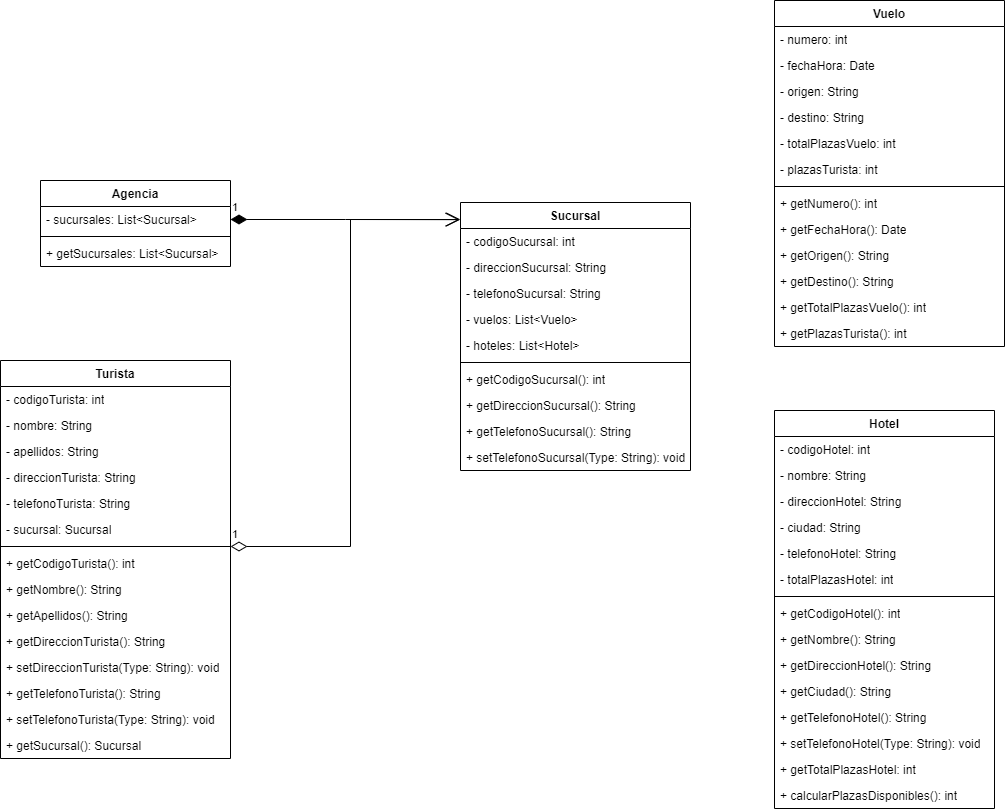

The diagram above was exported from draw.io. Its source (the exported page's mxGraphModel, read from the mxfile embedded in the PNG):
<mxGraphModel dx="1877" dy="1760" grid="1" gridSize="10" guides="1" tooltips="1" connect="1" arrows="1" fold="1" page="1" pageScale="1" pageWidth="827" pageHeight="1169" background="#ffffff" math="0" shadow="0">
  <root>
    <mxCell id="0" />
    <mxCell id="1" parent="0" />
    <mxCell id="PugwHVmr-toZBCg0w4ZN-1" value="Agencia" style="swimlane;fontStyle=1;align=center;verticalAlign=top;childLayout=stackLayout;horizontal=1;startSize=26;horizontalStack=0;resizeParent=1;resizeParentMax=0;resizeLast=0;collapsible=1;marginBottom=0;whiteSpace=wrap;html=1;" vertex="1" parent="1">
      <mxGeometry x="-320" y="140" width="190" height="86" as="geometry" />
    </mxCell>
    <mxCell id="PugwHVmr-toZBCg0w4ZN-2" value="- sucursales: List&amp;lt;Sucursal&amp;gt;" style="text;strokeColor=none;fillColor=none;align=left;verticalAlign=top;spacingLeft=4;spacingRight=4;overflow=hidden;rotatable=0;points=[[0,0.5],[1,0.5]];portConstraint=eastwest;whiteSpace=wrap;html=1;" vertex="1" parent="PugwHVmr-toZBCg0w4ZN-1">
      <mxGeometry y="26" width="190" height="26" as="geometry" />
    </mxCell>
    <mxCell id="PugwHVmr-toZBCg0w4ZN-3" value="" style="line;strokeWidth=1;fillColor=none;align=left;verticalAlign=middle;spacingTop=-1;spacingLeft=3;spacingRight=3;rotatable=0;labelPosition=right;points=[];portConstraint=eastwest;strokeColor=inherit;" vertex="1" parent="PugwHVmr-toZBCg0w4ZN-1">
      <mxGeometry y="52" width="190" height="8" as="geometry" />
    </mxCell>
    <mxCell id="PugwHVmr-toZBCg0w4ZN-4" value="+ getSucursales: List&amp;lt;Sucursal&amp;gt;" style="text;strokeColor=none;fillColor=none;align=left;verticalAlign=top;spacingLeft=4;spacingRight=4;overflow=hidden;rotatable=0;points=[[0,0.5],[1,0.5]];portConstraint=eastwest;whiteSpace=wrap;html=1;" vertex="1" parent="PugwHVmr-toZBCg0w4ZN-1">
      <mxGeometry y="60" width="190" height="26" as="geometry" />
    </mxCell>
    <mxCell id="PugwHVmr-toZBCg0w4ZN-5" value="Sucursal" style="swimlane;fontStyle=1;align=center;verticalAlign=top;childLayout=stackLayout;horizontal=1;startSize=26;horizontalStack=0;resizeParent=1;resizeParentMax=0;resizeLast=0;collapsible=1;marginBottom=0;whiteSpace=wrap;html=1;" vertex="1" parent="1">
      <mxGeometry x="100" y="162" width="230" height="268" as="geometry" />
    </mxCell>
    <mxCell id="PugwHVmr-toZBCg0w4ZN-6" value="- codigoSucursal: int" style="text;strokeColor=none;fillColor=none;align=left;verticalAlign=top;spacingLeft=4;spacingRight=4;overflow=hidden;rotatable=0;points=[[0,0.5],[1,0.5]];portConstraint=eastwest;whiteSpace=wrap;html=1;" vertex="1" parent="PugwHVmr-toZBCg0w4ZN-5">
      <mxGeometry y="26" width="230" height="26" as="geometry" />
    </mxCell>
    <mxCell id="PugwHVmr-toZBCg0w4ZN-9" value="- direccionSucursal: String" style="text;strokeColor=none;fillColor=none;align=left;verticalAlign=top;spacingLeft=4;spacingRight=4;overflow=hidden;rotatable=0;points=[[0,0.5],[1,0.5]];portConstraint=eastwest;whiteSpace=wrap;html=1;" vertex="1" parent="PugwHVmr-toZBCg0w4ZN-5">
      <mxGeometry y="52" width="230" height="26" as="geometry" />
    </mxCell>
    <mxCell id="PugwHVmr-toZBCg0w4ZN-78" value="- telefonoSucursal: String" style="text;strokeColor=none;fillColor=none;align=left;verticalAlign=top;spacingLeft=4;spacingRight=4;overflow=hidden;rotatable=0;points=[[0,0.5],[1,0.5]];portConstraint=eastwest;whiteSpace=wrap;html=1;" vertex="1" parent="PugwHVmr-toZBCg0w4ZN-5">
      <mxGeometry y="78" width="230" height="26" as="geometry" />
    </mxCell>
    <mxCell id="PugwHVmr-toZBCg0w4ZN-77" value="- vuelos: List&amp;lt;Vuelo&amp;gt;" style="text;strokeColor=none;fillColor=none;align=left;verticalAlign=top;spacingLeft=4;spacingRight=4;overflow=hidden;rotatable=0;points=[[0,0.5],[1,0.5]];portConstraint=eastwest;whiteSpace=wrap;html=1;" vertex="1" parent="PugwHVmr-toZBCg0w4ZN-5">
      <mxGeometry y="104" width="230" height="26" as="geometry" />
    </mxCell>
    <mxCell id="PugwHVmr-toZBCg0w4ZN-10" value="- hoteles: List&amp;lt;Hotel&amp;gt;" style="text;strokeColor=none;fillColor=none;align=left;verticalAlign=top;spacingLeft=4;spacingRight=4;overflow=hidden;rotatable=0;points=[[0,0.5],[1,0.5]];portConstraint=eastwest;whiteSpace=wrap;html=1;" vertex="1" parent="PugwHVmr-toZBCg0w4ZN-5">
      <mxGeometry y="130" width="230" height="26" as="geometry" />
    </mxCell>
    <mxCell id="PugwHVmr-toZBCg0w4ZN-7" value="" style="line;strokeWidth=1;fillColor=none;align=left;verticalAlign=middle;spacingTop=-1;spacingLeft=3;spacingRight=3;rotatable=0;labelPosition=right;points=[];portConstraint=eastwest;strokeColor=inherit;" vertex="1" parent="PugwHVmr-toZBCg0w4ZN-5">
      <mxGeometry y="156" width="230" height="8" as="geometry" />
    </mxCell>
    <mxCell id="PugwHVmr-toZBCg0w4ZN-8" value="+ getCodigoSucursal(): int" style="text;strokeColor=none;fillColor=none;align=left;verticalAlign=top;spacingLeft=4;spacingRight=4;overflow=hidden;rotatable=0;points=[[0,0.5],[1,0.5]];portConstraint=eastwest;whiteSpace=wrap;html=1;" vertex="1" parent="PugwHVmr-toZBCg0w4ZN-5">
      <mxGeometry y="164" width="230" height="26" as="geometry" />
    </mxCell>
    <mxCell id="PugwHVmr-toZBCg0w4ZN-46" value="+ getDireccionSucursal(): String" style="text;strokeColor=none;fillColor=none;align=left;verticalAlign=top;spacingLeft=4;spacingRight=4;overflow=hidden;rotatable=0;points=[[0,0.5],[1,0.5]];portConstraint=eastwest;whiteSpace=wrap;html=1;" vertex="1" parent="PugwHVmr-toZBCg0w4ZN-5">
      <mxGeometry y="190" width="230" height="26" as="geometry" />
    </mxCell>
    <mxCell id="PugwHVmr-toZBCg0w4ZN-45" value="+ getTelefonoSucursal(): String" style="text;strokeColor=none;fillColor=none;align=left;verticalAlign=top;spacingLeft=4;spacingRight=4;overflow=hidden;rotatable=0;points=[[0,0.5],[1,0.5]];portConstraint=eastwest;whiteSpace=wrap;html=1;" vertex="1" parent="PugwHVmr-toZBCg0w4ZN-5">
      <mxGeometry y="216" width="230" height="26" as="geometry" />
    </mxCell>
    <mxCell id="PugwHVmr-toZBCg0w4ZN-47" value="+ setTelefonoSucursal(Type: String): void" style="text;strokeColor=none;fillColor=none;align=left;verticalAlign=top;spacingLeft=4;spacingRight=4;overflow=hidden;rotatable=0;points=[[0,0.5],[1,0.5]];portConstraint=eastwest;whiteSpace=wrap;html=1;" vertex="1" parent="PugwHVmr-toZBCg0w4ZN-5">
      <mxGeometry y="242" width="230" height="26" as="geometry" />
    </mxCell>
    <mxCell id="PugwHVmr-toZBCg0w4ZN-11" value="Hotel" style="swimlane;fontStyle=1;align=center;verticalAlign=top;childLayout=stackLayout;horizontal=1;startSize=26;horizontalStack=0;resizeParent=1;resizeParentMax=0;resizeLast=0;collapsible=1;marginBottom=0;whiteSpace=wrap;html=1;" vertex="1" parent="1">
      <mxGeometry x="414" y="370" width="220" height="398" as="geometry" />
    </mxCell>
    <mxCell id="PugwHVmr-toZBCg0w4ZN-12" value="- codigoHotel: int" style="text;strokeColor=none;fillColor=none;align=left;verticalAlign=top;spacingLeft=4;spacingRight=4;overflow=hidden;rotatable=0;points=[[0,0.5],[1,0.5]];portConstraint=eastwest;whiteSpace=wrap;html=1;" vertex="1" parent="PugwHVmr-toZBCg0w4ZN-11">
      <mxGeometry y="26" width="220" height="26" as="geometry" />
    </mxCell>
    <mxCell id="PugwHVmr-toZBCg0w4ZN-16" value="- nombre: String" style="text;strokeColor=none;fillColor=none;align=left;verticalAlign=top;spacingLeft=4;spacingRight=4;overflow=hidden;rotatable=0;points=[[0,0.5],[1,0.5]];portConstraint=eastwest;whiteSpace=wrap;html=1;" vertex="1" parent="PugwHVmr-toZBCg0w4ZN-11">
      <mxGeometry y="52" width="220" height="26" as="geometry" />
    </mxCell>
    <mxCell id="PugwHVmr-toZBCg0w4ZN-17" value="- direccionHotel: String" style="text;strokeColor=none;fillColor=none;align=left;verticalAlign=top;spacingLeft=4;spacingRight=4;overflow=hidden;rotatable=0;points=[[0,0.5],[1,0.5]];portConstraint=eastwest;whiteSpace=wrap;html=1;" vertex="1" parent="PugwHVmr-toZBCg0w4ZN-11">
      <mxGeometry y="78" width="220" height="26" as="geometry" />
    </mxCell>
    <mxCell id="PugwHVmr-toZBCg0w4ZN-18" value="- ciudad: String" style="text;strokeColor=none;fillColor=none;align=left;verticalAlign=top;spacingLeft=4;spacingRight=4;overflow=hidden;rotatable=0;points=[[0,0.5],[1,0.5]];portConstraint=eastwest;whiteSpace=wrap;html=1;" vertex="1" parent="PugwHVmr-toZBCg0w4ZN-11">
      <mxGeometry y="104" width="220" height="26" as="geometry" />
    </mxCell>
    <mxCell id="PugwHVmr-toZBCg0w4ZN-19" value="- telefonoHotel: String" style="text;strokeColor=none;fillColor=none;align=left;verticalAlign=top;spacingLeft=4;spacingRight=4;overflow=hidden;rotatable=0;points=[[0,0.5],[1,0.5]];portConstraint=eastwest;whiteSpace=wrap;html=1;" vertex="1" parent="PugwHVmr-toZBCg0w4ZN-11">
      <mxGeometry y="130" width="220" height="26" as="geometry" />
    </mxCell>
    <mxCell id="PugwHVmr-toZBCg0w4ZN-15" value="- totalPlazasHotel: int" style="text;strokeColor=none;fillColor=none;align=left;verticalAlign=top;spacingLeft=4;spacingRight=4;overflow=hidden;rotatable=0;points=[[0,0.5],[1,0.5]];portConstraint=eastwest;whiteSpace=wrap;html=1;" vertex="1" parent="PugwHVmr-toZBCg0w4ZN-11">
      <mxGeometry y="156" width="220" height="26" as="geometry" />
    </mxCell>
    <mxCell id="PugwHVmr-toZBCg0w4ZN-13" value="" style="line;strokeWidth=1;fillColor=none;align=left;verticalAlign=middle;spacingTop=-1;spacingLeft=3;spacingRight=3;rotatable=0;labelPosition=right;points=[];portConstraint=eastwest;strokeColor=inherit;" vertex="1" parent="PugwHVmr-toZBCg0w4ZN-11">
      <mxGeometry y="182" width="220" height="8" as="geometry" />
    </mxCell>
    <mxCell id="PugwHVmr-toZBCg0w4ZN-59" value="+ getCodigoHotel(): int" style="text;strokeColor=none;fillColor=none;align=left;verticalAlign=top;spacingLeft=4;spacingRight=4;overflow=hidden;rotatable=0;points=[[0,0.5],[1,0.5]];portConstraint=eastwest;whiteSpace=wrap;html=1;" vertex="1" parent="PugwHVmr-toZBCg0w4ZN-11">
      <mxGeometry y="190" width="220" height="26" as="geometry" />
    </mxCell>
    <mxCell id="PugwHVmr-toZBCg0w4ZN-61" value="+ getNombre(): String" style="text;strokeColor=none;fillColor=none;align=left;verticalAlign=top;spacingLeft=4;spacingRight=4;overflow=hidden;rotatable=0;points=[[0,0.5],[1,0.5]];portConstraint=eastwest;whiteSpace=wrap;html=1;" vertex="1" parent="PugwHVmr-toZBCg0w4ZN-11">
      <mxGeometry y="216" width="220" height="26" as="geometry" />
    </mxCell>
    <mxCell id="PugwHVmr-toZBCg0w4ZN-60" value="+ getDireccionHotel(): String" style="text;strokeColor=none;fillColor=none;align=left;verticalAlign=top;spacingLeft=4;spacingRight=4;overflow=hidden;rotatable=0;points=[[0,0.5],[1,0.5]];portConstraint=eastwest;whiteSpace=wrap;html=1;" vertex="1" parent="PugwHVmr-toZBCg0w4ZN-11">
      <mxGeometry y="242" width="220" height="26" as="geometry" />
    </mxCell>
    <mxCell id="PugwHVmr-toZBCg0w4ZN-57" value="+ getCiudad(): String" style="text;strokeColor=none;fillColor=none;align=left;verticalAlign=top;spacingLeft=4;spacingRight=4;overflow=hidden;rotatable=0;points=[[0,0.5],[1,0.5]];portConstraint=eastwest;whiteSpace=wrap;html=1;" vertex="1" parent="PugwHVmr-toZBCg0w4ZN-11">
      <mxGeometry y="268" width="220" height="26" as="geometry" />
    </mxCell>
    <mxCell id="PugwHVmr-toZBCg0w4ZN-62" value="+ getTelefonoHotel(): String" style="text;strokeColor=none;fillColor=none;align=left;verticalAlign=top;spacingLeft=4;spacingRight=4;overflow=hidden;rotatable=0;points=[[0,0.5],[1,0.5]];portConstraint=eastwest;whiteSpace=wrap;html=1;" vertex="1" parent="PugwHVmr-toZBCg0w4ZN-11">
      <mxGeometry y="294" width="220" height="26" as="geometry" />
    </mxCell>
    <mxCell id="PugwHVmr-toZBCg0w4ZN-58" value="+ setTelefonoHotel(Type: String): void" style="text;strokeColor=none;fillColor=none;align=left;verticalAlign=top;spacingLeft=4;spacingRight=4;overflow=hidden;rotatable=0;points=[[0,0.5],[1,0.5]];portConstraint=eastwest;whiteSpace=wrap;html=1;" vertex="1" parent="PugwHVmr-toZBCg0w4ZN-11">
      <mxGeometry y="320" width="220" height="26" as="geometry" />
    </mxCell>
    <mxCell id="PugwHVmr-toZBCg0w4ZN-56" value="+ getTotalPlazasHotel: int" style="text;strokeColor=none;fillColor=none;align=left;verticalAlign=top;spacingLeft=4;spacingRight=4;overflow=hidden;rotatable=0;points=[[0,0.5],[1,0.5]];portConstraint=eastwest;whiteSpace=wrap;html=1;" vertex="1" parent="PugwHVmr-toZBCg0w4ZN-11">
      <mxGeometry y="346" width="220" height="26" as="geometry" />
    </mxCell>
    <mxCell id="PugwHVmr-toZBCg0w4ZN-14" value="+ calcularPlazasDisponibles(): int" style="text;strokeColor=none;fillColor=none;align=left;verticalAlign=top;spacingLeft=4;spacingRight=4;overflow=hidden;rotatable=0;points=[[0,0.5],[1,0.5]];portConstraint=eastwest;whiteSpace=wrap;html=1;" vertex="1" parent="PugwHVmr-toZBCg0w4ZN-11">
      <mxGeometry y="372" width="220" height="26" as="geometry" />
    </mxCell>
    <mxCell id="PugwHVmr-toZBCg0w4ZN-20" value="Vuelo" style="swimlane;fontStyle=1;align=center;verticalAlign=top;childLayout=stackLayout;horizontal=1;startSize=26;horizontalStack=0;resizeParent=1;resizeParentMax=0;resizeLast=0;collapsible=1;marginBottom=0;whiteSpace=wrap;html=1;" vertex="1" parent="1">
      <mxGeometry x="414" y="-40" width="230" height="346" as="geometry" />
    </mxCell>
    <mxCell id="PugwHVmr-toZBCg0w4ZN-21" value="- numero: int" style="text;strokeColor=none;fillColor=none;align=left;verticalAlign=top;spacingLeft=4;spacingRight=4;overflow=hidden;rotatable=0;points=[[0,0.5],[1,0.5]];portConstraint=eastwest;whiteSpace=wrap;html=1;" vertex="1" parent="PugwHVmr-toZBCg0w4ZN-20">
      <mxGeometry y="26" width="230" height="26" as="geometry" />
    </mxCell>
    <mxCell id="PugwHVmr-toZBCg0w4ZN-22" value="- fechaHora: Date" style="text;strokeColor=none;fillColor=none;align=left;verticalAlign=top;spacingLeft=4;spacingRight=4;overflow=hidden;rotatable=0;points=[[0,0.5],[1,0.5]];portConstraint=eastwest;whiteSpace=wrap;html=1;" vertex="1" parent="PugwHVmr-toZBCg0w4ZN-20">
      <mxGeometry y="52" width="230" height="26" as="geometry" />
    </mxCell>
    <mxCell id="PugwHVmr-toZBCg0w4ZN-23" value="- origen: String" style="text;strokeColor=none;fillColor=none;align=left;verticalAlign=top;spacingLeft=4;spacingRight=4;overflow=hidden;rotatable=0;points=[[0,0.5],[1,0.5]];portConstraint=eastwest;whiteSpace=wrap;html=1;" vertex="1" parent="PugwHVmr-toZBCg0w4ZN-20">
      <mxGeometry y="78" width="230" height="26" as="geometry" />
    </mxCell>
    <mxCell id="PugwHVmr-toZBCg0w4ZN-24" value="- destino: String" style="text;strokeColor=none;fillColor=none;align=left;verticalAlign=top;spacingLeft=4;spacingRight=4;overflow=hidden;rotatable=0;points=[[0,0.5],[1,0.5]];portConstraint=eastwest;whiteSpace=wrap;html=1;" vertex="1" parent="PugwHVmr-toZBCg0w4ZN-20">
      <mxGeometry y="104" width="230" height="26" as="geometry" />
    </mxCell>
    <mxCell id="PugwHVmr-toZBCg0w4ZN-26" value="- totalPlazasVuelo: int" style="text;strokeColor=none;fillColor=none;align=left;verticalAlign=top;spacingLeft=4;spacingRight=4;overflow=hidden;rotatable=0;points=[[0,0.5],[1,0.5]];portConstraint=eastwest;whiteSpace=wrap;html=1;" vertex="1" parent="PugwHVmr-toZBCg0w4ZN-20">
      <mxGeometry y="130" width="230" height="26" as="geometry" />
    </mxCell>
    <mxCell id="PugwHVmr-toZBCg0w4ZN-29" value="- plazasTurista: int" style="text;strokeColor=none;fillColor=none;align=left;verticalAlign=top;spacingLeft=4;spacingRight=4;overflow=hidden;rotatable=0;points=[[0,0.5],[1,0.5]];portConstraint=eastwest;whiteSpace=wrap;html=1;" vertex="1" parent="PugwHVmr-toZBCg0w4ZN-20">
      <mxGeometry y="156" width="230" height="26" as="geometry" />
    </mxCell>
    <mxCell id="PugwHVmr-toZBCg0w4ZN-27" value="" style="line;strokeWidth=1;fillColor=none;align=left;verticalAlign=middle;spacingTop=-1;spacingLeft=3;spacingRight=3;rotatable=0;labelPosition=right;points=[];portConstraint=eastwest;strokeColor=inherit;" vertex="1" parent="PugwHVmr-toZBCg0w4ZN-20">
      <mxGeometry y="182" width="230" height="8" as="geometry" />
    </mxCell>
    <mxCell id="PugwHVmr-toZBCg0w4ZN-71" value="+ getNumero(): int" style="text;strokeColor=none;fillColor=none;align=left;verticalAlign=top;spacingLeft=4;spacingRight=4;overflow=hidden;rotatable=0;points=[[0,0.5],[1,0.5]];portConstraint=eastwest;whiteSpace=wrap;html=1;" vertex="1" parent="PugwHVmr-toZBCg0w4ZN-20">
      <mxGeometry y="190" width="230" height="26" as="geometry" />
    </mxCell>
    <mxCell id="PugwHVmr-toZBCg0w4ZN-70" value="+ getFechaHora(): Date" style="text;strokeColor=none;fillColor=none;align=left;verticalAlign=top;spacingLeft=4;spacingRight=4;overflow=hidden;rotatable=0;points=[[0,0.5],[1,0.5]];portConstraint=eastwest;whiteSpace=wrap;html=1;" vertex="1" parent="PugwHVmr-toZBCg0w4ZN-20">
      <mxGeometry y="216" width="230" height="26" as="geometry" />
    </mxCell>
    <mxCell id="PugwHVmr-toZBCg0w4ZN-69" value="+ getOrigen(): String" style="text;strokeColor=none;fillColor=none;align=left;verticalAlign=top;spacingLeft=4;spacingRight=4;overflow=hidden;rotatable=0;points=[[0,0.5],[1,0.5]];portConstraint=eastwest;whiteSpace=wrap;html=1;" vertex="1" parent="PugwHVmr-toZBCg0w4ZN-20">
      <mxGeometry y="242" width="230" height="26" as="geometry" />
    </mxCell>
    <mxCell id="PugwHVmr-toZBCg0w4ZN-68" value="+ getDestino(): String" style="text;strokeColor=none;fillColor=none;align=left;verticalAlign=top;spacingLeft=4;spacingRight=4;overflow=hidden;rotatable=0;points=[[0,0.5],[1,0.5]];portConstraint=eastwest;whiteSpace=wrap;html=1;" vertex="1" parent="PugwHVmr-toZBCg0w4ZN-20">
      <mxGeometry y="268" width="230" height="26" as="geometry" />
    </mxCell>
    <mxCell id="PugwHVmr-toZBCg0w4ZN-67" value="+ getTotalPlazasVuelo(): int" style="text;strokeColor=none;fillColor=none;align=left;verticalAlign=top;spacingLeft=4;spacingRight=4;overflow=hidden;rotatable=0;points=[[0,0.5],[1,0.5]];portConstraint=eastwest;whiteSpace=wrap;html=1;" vertex="1" parent="PugwHVmr-toZBCg0w4ZN-20">
      <mxGeometry y="294" width="230" height="26" as="geometry" />
    </mxCell>
    <mxCell id="PugwHVmr-toZBCg0w4ZN-66" value="+ getPlazasTurista(): int" style="text;strokeColor=none;fillColor=none;align=left;verticalAlign=top;spacingLeft=4;spacingRight=4;overflow=hidden;rotatable=0;points=[[0,0.5],[1,0.5]];portConstraint=eastwest;whiteSpace=wrap;html=1;" vertex="1" parent="PugwHVmr-toZBCg0w4ZN-20">
      <mxGeometry y="320" width="230" height="26" as="geometry" />
    </mxCell>
    <mxCell id="PugwHVmr-toZBCg0w4ZN-30" value="Turista" style="swimlane;fontStyle=1;align=center;verticalAlign=top;childLayout=stackLayout;horizontal=1;startSize=26;horizontalStack=0;resizeParent=1;resizeParentMax=0;resizeLast=0;collapsible=1;marginBottom=0;whiteSpace=wrap;html=1;" vertex="1" parent="1">
      <mxGeometry x="-360" y="320" width="230" height="398" as="geometry" />
    </mxCell>
    <mxCell id="PugwHVmr-toZBCg0w4ZN-38" value="- codigoTurista: int" style="text;strokeColor=none;fillColor=none;align=left;verticalAlign=top;spacingLeft=4;spacingRight=4;overflow=hidden;rotatable=0;points=[[0,0.5],[1,0.5]];portConstraint=eastwest;whiteSpace=wrap;html=1;" vertex="1" parent="PugwHVmr-toZBCg0w4ZN-30">
      <mxGeometry y="26" width="230" height="26" as="geometry" />
    </mxCell>
    <mxCell id="PugwHVmr-toZBCg0w4ZN-36" value="- nombre: String" style="text;strokeColor=none;fillColor=none;align=left;verticalAlign=top;spacingLeft=4;spacingRight=4;overflow=hidden;rotatable=0;points=[[0,0.5],[1,0.5]];portConstraint=eastwest;whiteSpace=wrap;html=1;" vertex="1" parent="PugwHVmr-toZBCg0w4ZN-30">
      <mxGeometry y="52" width="230" height="26" as="geometry" />
    </mxCell>
    <mxCell id="PugwHVmr-toZBCg0w4ZN-37" value="- apellidos: String" style="text;strokeColor=none;fillColor=none;align=left;verticalAlign=top;spacingLeft=4;spacingRight=4;overflow=hidden;rotatable=0;points=[[0,0.5],[1,0.5]];portConstraint=eastwest;whiteSpace=wrap;html=1;" vertex="1" parent="PugwHVmr-toZBCg0w4ZN-30">
      <mxGeometry y="78" width="230" height="26" as="geometry" />
    </mxCell>
    <mxCell id="PugwHVmr-toZBCg0w4ZN-34" value="- direccionTurista: String" style="text;strokeColor=none;fillColor=none;align=left;verticalAlign=top;spacingLeft=4;spacingRight=4;overflow=hidden;rotatable=0;points=[[0,0.5],[1,0.5]];portConstraint=eastwest;whiteSpace=wrap;html=1;" vertex="1" parent="PugwHVmr-toZBCg0w4ZN-30">
      <mxGeometry y="104" width="230" height="26" as="geometry" />
    </mxCell>
    <mxCell id="PugwHVmr-toZBCg0w4ZN-31" value="- telefonoTurista: String" style="text;strokeColor=none;fillColor=none;align=left;verticalAlign=top;spacingLeft=4;spacingRight=4;overflow=hidden;rotatable=0;points=[[0,0.5],[1,0.5]];portConstraint=eastwest;whiteSpace=wrap;html=1;" vertex="1" parent="PugwHVmr-toZBCg0w4ZN-30">
      <mxGeometry y="130" width="230" height="26" as="geometry" />
    </mxCell>
    <mxCell id="PugwHVmr-toZBCg0w4ZN-73" value="- sucursal: Sucursal" style="text;strokeColor=none;fillColor=none;align=left;verticalAlign=top;spacingLeft=4;spacingRight=4;overflow=hidden;rotatable=0;points=[[0,0.5],[1,0.5]];portConstraint=eastwest;whiteSpace=wrap;html=1;" vertex="1" parent="PugwHVmr-toZBCg0w4ZN-30">
      <mxGeometry y="156" width="230" height="26" as="geometry" />
    </mxCell>
    <mxCell id="PugwHVmr-toZBCg0w4ZN-32" value="" style="line;strokeWidth=1;fillColor=none;align=left;verticalAlign=middle;spacingTop=-1;spacingLeft=3;spacingRight=3;rotatable=0;labelPosition=right;points=[];portConstraint=eastwest;strokeColor=inherit;" vertex="1" parent="PugwHVmr-toZBCg0w4ZN-30">
      <mxGeometry y="182" width="230" height="8" as="geometry" />
    </mxCell>
    <mxCell id="PugwHVmr-toZBCg0w4ZN-33" value="+ getCodigoTurista(): int" style="text;strokeColor=none;fillColor=none;align=left;verticalAlign=top;spacingLeft=4;spacingRight=4;overflow=hidden;rotatable=0;points=[[0,0.5],[1,0.5]];portConstraint=eastwest;whiteSpace=wrap;html=1;" vertex="1" parent="PugwHVmr-toZBCg0w4ZN-30">
      <mxGeometry y="190" width="230" height="26" as="geometry" />
    </mxCell>
    <mxCell id="PugwHVmr-toZBCg0w4ZN-53" value="+ getNombre(): String" style="text;strokeColor=none;fillColor=none;align=left;verticalAlign=top;spacingLeft=4;spacingRight=4;overflow=hidden;rotatable=0;points=[[0,0.5],[1,0.5]];portConstraint=eastwest;whiteSpace=wrap;html=1;" vertex="1" parent="PugwHVmr-toZBCg0w4ZN-30">
      <mxGeometry y="216" width="230" height="26" as="geometry" />
    </mxCell>
    <mxCell id="PugwHVmr-toZBCg0w4ZN-48" value="+ getApellidos(): String" style="text;strokeColor=none;fillColor=none;align=left;verticalAlign=top;spacingLeft=4;spacingRight=4;overflow=hidden;rotatable=0;points=[[0,0.5],[1,0.5]];portConstraint=eastwest;whiteSpace=wrap;html=1;" vertex="1" parent="PugwHVmr-toZBCg0w4ZN-30">
      <mxGeometry y="242" width="230" height="26" as="geometry" />
    </mxCell>
    <mxCell id="PugwHVmr-toZBCg0w4ZN-52" value="+ getDireccionTurista(): String" style="text;strokeColor=none;fillColor=none;align=left;verticalAlign=top;spacingLeft=4;spacingRight=4;overflow=hidden;rotatable=0;points=[[0,0.5],[1,0.5]];portConstraint=eastwest;whiteSpace=wrap;html=1;" vertex="1" parent="PugwHVmr-toZBCg0w4ZN-30">
      <mxGeometry y="268" width="230" height="26" as="geometry" />
    </mxCell>
    <mxCell id="PugwHVmr-toZBCg0w4ZN-51" value="+ setDireccionTurista(Type: String): void" style="text;strokeColor=none;fillColor=none;align=left;verticalAlign=top;spacingLeft=4;spacingRight=4;overflow=hidden;rotatable=0;points=[[0,0.5],[1,0.5]];portConstraint=eastwest;whiteSpace=wrap;html=1;" vertex="1" parent="PugwHVmr-toZBCg0w4ZN-30">
      <mxGeometry y="294" width="230" height="26" as="geometry" />
    </mxCell>
    <mxCell id="PugwHVmr-toZBCg0w4ZN-54" value="+ getTelefonoTurista(): String" style="text;strokeColor=none;fillColor=none;align=left;verticalAlign=top;spacingLeft=4;spacingRight=4;overflow=hidden;rotatable=0;points=[[0,0.5],[1,0.5]];portConstraint=eastwest;whiteSpace=wrap;html=1;" vertex="1" parent="PugwHVmr-toZBCg0w4ZN-30">
      <mxGeometry y="320" width="230" height="26" as="geometry" />
    </mxCell>
    <mxCell id="PugwHVmr-toZBCg0w4ZN-55" value="+ setTelefonoTurista(Type: String): void" style="text;strokeColor=none;fillColor=none;align=left;verticalAlign=top;spacingLeft=4;spacingRight=4;overflow=hidden;rotatable=0;points=[[0,0.5],[1,0.5]];portConstraint=eastwest;whiteSpace=wrap;html=1;" vertex="1" parent="PugwHVmr-toZBCg0w4ZN-30">
      <mxGeometry y="346" width="230" height="26" as="geometry" />
    </mxCell>
    <mxCell id="PugwHVmr-toZBCg0w4ZN-74" value="+ getSucursal(): Sucursal" style="text;strokeColor=none;fillColor=none;align=left;verticalAlign=top;spacingLeft=4;spacingRight=4;overflow=hidden;rotatable=0;points=[[0,0.5],[1,0.5]];portConstraint=eastwest;whiteSpace=wrap;html=1;" vertex="1" parent="PugwHVmr-toZBCg0w4ZN-30">
      <mxGeometry y="372" width="230" height="26" as="geometry" />
    </mxCell>
    <mxCell id="PugwHVmr-toZBCg0w4ZN-75" value="1" style="endArrow=open;html=1;endSize=12;startArrow=diamondThin;startSize=14;startFill=1;edgeStyle=orthogonalEdgeStyle;align=left;verticalAlign=bottom;rounded=0;exitX=1;exitY=0.5;exitDx=0;exitDy=0;entryX=-0.004;entryY=0.064;entryDx=0;entryDy=0;entryPerimeter=0;" edge="1" parent="1" source="PugwHVmr-toZBCg0w4ZN-2" target="PugwHVmr-toZBCg0w4ZN-5">
      <mxGeometry x="-1" y="3" relative="1" as="geometry">
        <mxPoint y="210" as="sourcePoint" />
        <mxPoint x="160" y="210" as="targetPoint" />
      </mxGeometry>
    </mxCell>
    <mxCell id="PugwHVmr-toZBCg0w4ZN-76" value="1" style="endArrow=open;html=1;endSize=12;startArrow=diamondThin;startSize=14;startFill=0;edgeStyle=orthogonalEdgeStyle;align=left;verticalAlign=bottom;rounded=0;exitX=1;exitY=0.5;exitDx=0;exitDy=0;entryX=0;entryY=0;entryDx=0;entryDy=0;" edge="1" parent="1">
      <mxGeometry x="-1" y="3" relative="1" as="geometry">
        <mxPoint x="-130" y="506" as="sourcePoint" />
        <mxPoint x="100" y="179" as="targetPoint" />
        <Array as="points">
          <mxPoint x="-10" y="506" />
          <mxPoint x="-10" y="179" />
        </Array>
      </mxGeometry>
    </mxCell>
  </root>
</mxGraphModel>